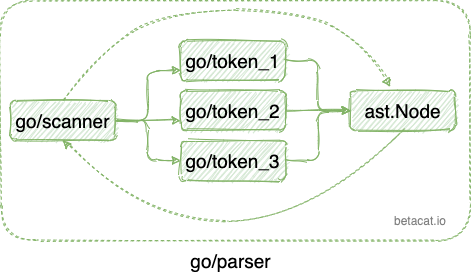

The diagram above was exported from draw.io. Its source (the exported page's mxGraphModel, read from the mxfile embedded in the PNG):
<mxGraphModel dx="880" dy="855" grid="1" gridSize="10" guides="1" tooltips="1" connect="1" arrows="1" fold="1" page="1" pageScale="1" pageWidth="850" pageHeight="1100" math="0" shadow="0">
  <root>
    <mxCell id="0" />
    <mxCell id="1" parent="0" />
    <mxCell id="27" value="" style="rounded=1;whiteSpace=wrap;html=1;dashed=1;sketch=1;strokeColor=#82b366;fillColor=none;strokeWidth=1;shadow=0;" vertex="1" parent="1">
      <mxGeometry x="130" y="310" width="470" height="240" as="geometry" />
    </mxCell>
    <mxCell id="7" value="" style="edgeStyle=orthogonalEdgeStyle;rounded=1;orthogonalLoop=1;jettySize=auto;html=1;sketch=1;fillColor=#d5e8d4;strokeColor=#82b366;entryX=0;entryY=0.75;entryDx=0;entryDy=0;shadow=0;" edge="1" parent="1" source="3" target="5">
      <mxGeometry relative="1" as="geometry" />
    </mxCell>
    <mxCell id="3" value="&lt;span style=&quot;font-size: 19px&quot;&gt;go/scanner&lt;/span&gt;" style="rounded=1;whiteSpace=wrap;html=1;sketch=1;fillStyle=auto;fillColor=#d5e8d4;strokeWidth=1;strokeColor=#82b366;" vertex="1" parent="1">
      <mxGeometry x="140" y="410" width="105" height="40" as="geometry" />
    </mxCell>
    <mxCell id="4" value="&lt;span style=&quot;font-size: 19px&quot;&gt;go/token_1&lt;/span&gt;" style="rounded=1;whiteSpace=wrap;html=1;sketch=1;fillStyle=auto;fillColor=#d5e8d4;strokeWidth=1;strokeColor=#82b366;" vertex="1" parent="1">
      <mxGeometry x="310" y="350" width="105" height="40" as="geometry" />
    </mxCell>
    <mxCell id="5" value="&lt;span style=&quot;font-size: 19px&quot;&gt;go/token_2&lt;/span&gt;" style="rounded=1;whiteSpace=wrap;html=1;sketch=1;fillStyle=auto;fillColor=#d5e8d4;strokeWidth=1;strokeColor=#82b366;" vertex="1" parent="1">
      <mxGeometry x="310" y="400" width="105" height="40" as="geometry" />
    </mxCell>
    <mxCell id="6" value="&lt;span style=&quot;font-size: 19px&quot;&gt;go/token_3&lt;/span&gt;" style="rounded=1;whiteSpace=wrap;html=1;sketch=1;fillStyle=auto;fillColor=#d5e8d4;strokeWidth=1;strokeColor=#82b366;" vertex="1" parent="1">
      <mxGeometry x="310" y="450" width="105" height="40" as="geometry" />
    </mxCell>
    <mxCell id="9" value="" style="edgeStyle=orthogonalEdgeStyle;rounded=1;orthogonalLoop=1;jettySize=auto;html=1;sketch=1;fillColor=#d5e8d4;strokeColor=#82b366;entryX=0;entryY=0.5;entryDx=0;entryDy=0;exitX=1;exitY=0.5;exitDx=0;exitDy=0;shadow=0;" edge="1" parent="1" source="3" target="6">
      <mxGeometry relative="1" as="geometry">
        <mxPoint x="165" y="440" as="sourcePoint" />
        <mxPoint x="320" y="440" as="targetPoint" />
      </mxGeometry>
    </mxCell>
    <mxCell id="10" value="" style="edgeStyle=orthogonalEdgeStyle;rounded=1;orthogonalLoop=1;jettySize=auto;html=1;sketch=1;fillColor=#d5e8d4;strokeColor=#82b366;entryX=0;entryY=0.75;entryDx=0;entryDy=0;exitX=1;exitY=0.5;exitDx=0;exitDy=0;shadow=0;" edge="1" parent="1" source="3" target="4">
      <mxGeometry relative="1" as="geometry">
        <mxPoint x="165" y="440" as="sourcePoint" />
        <mxPoint x="320" y="480" as="targetPoint" />
      </mxGeometry>
    </mxCell>
    <mxCell id="11" value="&lt;span style=&quot;font-size: 19px&quot;&gt;ast.Node&lt;/span&gt;" style="rounded=1;whiteSpace=wrap;html=1;sketch=1;fillStyle=auto;fillColor=#d5e8d4;strokeWidth=1;strokeColor=#82b366;" vertex="1" parent="1">
      <mxGeometry x="480" y="400" width="105" height="40" as="geometry" />
    </mxCell>
    <mxCell id="12" value="" style="edgeStyle=orthogonalEdgeStyle;rounded=1;orthogonalLoop=1;jettySize=auto;html=1;sketch=1;fillColor=#d5e8d4;strokeColor=#82b366;entryX=0;entryY=0.5;entryDx=0;entryDy=0;shadow=0;exitX=1;exitY=0.5;exitDx=0;exitDy=0;" edge="1" parent="1" source="5" target="11">
      <mxGeometry relative="1" as="geometry">
        <mxPoint x="255" y="440" as="sourcePoint" />
        <mxPoint x="320" y="440" as="targetPoint" />
      </mxGeometry>
    </mxCell>
    <mxCell id="14" value="" style="edgeStyle=orthogonalEdgeStyle;rounded=1;orthogonalLoop=1;jettySize=auto;html=1;sketch=1;fillColor=#d5e8d4;strokeColor=#82b366;shadow=0;exitX=1;exitY=0.5;exitDx=0;exitDy=0;entryX=0;entryY=0.5;entryDx=0;entryDy=0;" edge="1" parent="1" source="6" target="11">
      <mxGeometry relative="1" as="geometry">
        <mxPoint x="425" y="430" as="sourcePoint" />
        <mxPoint x="580" y="430" as="targetPoint" />
      </mxGeometry>
    </mxCell>
    <mxCell id="15" value="" style="edgeStyle=orthogonalEdgeStyle;rounded=1;orthogonalLoop=1;jettySize=auto;html=1;sketch=1;fillColor=#d5e8d4;strokeColor=#82b366;shadow=0;exitX=1;exitY=0.5;exitDx=0;exitDy=0;entryX=0;entryY=0.5;entryDx=0;entryDy=0;" edge="1" parent="1" source="4" target="11">
      <mxGeometry relative="1" as="geometry">
        <mxPoint x="425" y="480" as="sourcePoint" />
        <mxPoint x="580" y="430" as="targetPoint" />
      </mxGeometry>
    </mxCell>
    <mxCell id="22" value="" style="curved=1;endArrow=block;html=1;shadow=0;entryX=0.381;entryY=-0.1;entryDx=0;entryDy=0;entryPerimeter=0;exitX=0.5;exitY=0;exitDx=0;exitDy=0;sketch=1;fillColor=#d5e8d4;strokeColor=#82b366;dashed=1;endFill=1;" edge="1" parent="1" source="3" target="11">
      <mxGeometry width="50" height="50" relative="1" as="geometry">
        <mxPoint x="130" y="300" as="sourcePoint" />
        <mxPoint x="230" y="210" as="targetPoint" />
        <Array as="points">
          <mxPoint x="230" y="360" />
          <mxPoint x="300" y="320" />
          <mxPoint x="430" y="320" />
          <mxPoint x="490" y="350" />
        </Array>
      </mxGeometry>
    </mxCell>
    <mxCell id="24" value="" style="curved=1;endArrow=classic;html=1;shadow=0;dashed=1;entryX=0.5;entryY=1;entryDx=0;entryDy=0;exitX=0.5;exitY=1;exitDx=0;exitDy=0;fillColor=#d5e8d4;strokeColor=#82b366;sketch=1;endFill=1;" edge="1" parent="1" source="11" target="3">
      <mxGeometry width="50" height="50" relative="1" as="geometry">
        <mxPoint x="400" y="460" as="sourcePoint" />
        <mxPoint x="450" y="410" as="targetPoint" />
        <Array as="points">
          <mxPoint x="440" y="530" />
          <mxPoint x="270" y="530" />
        </Array>
      </mxGeometry>
    </mxCell>
    <mxCell id="25" value="&lt;span style=&quot;font-size: 19px&quot;&gt;go/parser&lt;br&gt;&lt;/span&gt;" style="text;html=1;strokeColor=none;fillColor=none;align=center;verticalAlign=middle;whiteSpace=wrap;rounded=0;dashed=1;sketch=1;opacity=60;" vertex="1" parent="1">
      <mxGeometry x="343.75" y="560" width="32.5" height="20" as="geometry" />
    </mxCell>
    <mxCell id="29" value="betacat.io" style="text;strokeColor=none;fillColor=none;align=center;verticalAlign=middle;whiteSpace=wrap;rounded=0;glass=0;sketch=0;labelBackgroundColor=none;labelBorderColor=none;html=1;textOpacity=50;fontFamily=Helvetica;" vertex="1" parent="1">
      <mxGeometry x="530" y="520" width="40" height="20" as="geometry" />
    </mxCell>
  </root>
</mxGraphModel>